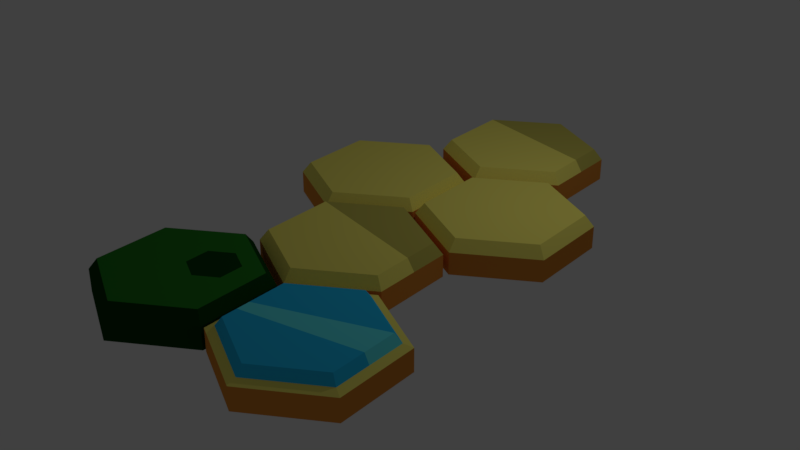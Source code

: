 # Source: sota5.blend  (saved by Blender 2.79.0; exported with 4.5.12 LTS)
import bpy
from mathutils import Matrix  # noqa: F401  (used for matrix-valued properties, if any)

bpy.ops.wm.read_factory_settings(use_empty=True)
scene = bpy.context.scene
scene.name = 'Scene'

# ---- collections
col_collection_1 = bpy.data.collections.new('Collection 1'); scene.collection.children.link(col_collection_1)

# ---- materials (node trees are filled in below, after node groups)
mat_material_005 = bpy.data.materials.new('Material.005')
mat_material_005.alpha_threshold = 0.0
mat_material_005.use_transparent_shadow = False
mat_material_005.diffuse_color = (0.02522, 0.2266, 0.02154, 1.0)
mat_material_005.roughness = 0.5
mat_material_006 = bpy.data.materials.new('Material.006')
mat_material_006.alpha_threshold = 0.0
mat_material_006.use_transparent_shadow = False
mat_material_006.diffuse_color = (0.005405, 0.06072, 0.006551, 1.0)
mat_material_006.roughness = 0.5
mat_material_001 = bpy.data.materials.new('Material.001')
mat_material_001.alpha_threshold = 0.0
mat_material_001.use_transparent_shadow = False
mat_material_001.diffuse_color = (1.0, 0.9047, 0.1812, 1.0)
mat_material_001.roughness = 0.5
mat_material_002 = bpy.data.materials.new('Material.002')
mat_material_002.alpha_threshold = 0.0
mat_material_002.use_transparent_shadow = False
mat_material_002.diffuse_color = (0.8, 0.3007, 0.04898, 1.0)
mat_material_002.roughness = 0.5
mat_blue = bpy.data.materials.new('Blue')
mat_blue.alpha_threshold = 0.0
mat_blue.use_transparent_shadow = False
mat_blue.diffuse_color = (0.1414, 0.9152, 1.0, 1.0)
mat_blue.roughness = 0.5
mat_material_004 = bpy.data.materials.new('Material.004')
mat_material_004.alpha_threshold = 0.0
mat_material_004.use_transparent_shadow = False
mat_material_004.diffuse_color = (0.0286, 0.5935, 1.0, 1.0)
mat_material_004.roughness = 0.5
mat_material_003 = bpy.data.materials.new('Material.003')
mat_material_003.alpha_threshold = 0.0
mat_material_003.use_transparent_shadow = False
mat_material_003.diffuse_color = (0.5705, 0.5168, 0.1071, 1.0)
mat_material_003.roughness = 0.5

# ---- material node trees

# ---- world
world_world = bpy.data.worlds.new('World'); scene.world = world_world
world_world.color = (0.05088, 0.05088, 0.05088)
world_world.use_sun_shadow = False
world_world.sun_shadow_jitter_overblur = 0.0
world_world.cycles.sampling_method = 'MANUAL'

# ---- lights
light_lamp = bpy.data.lights.new('Lamp', 'POINT')
light_lamp.transmission_factor = 0.0
light_lamp.cutoff_distance = 30.0
light_lamp.energy = 100.0
light_lamp.shadow_buffer_clip_start = 1.001
light_lamp.shadow_soft_size = 0.1
light_lamp.shadow_maximum_resolution = 0.006
light_lamp.use_absolute_resolution = True

# ---- meshes
me_cylinder_011 = bpy.data.meshes.new('Cylinder.011')
me_cylinder_011.from_pydata([(0.0, 1.0, -1.0), (0.0, 1.0, 1.0), (0.866, 0.5, -1.0), (0.866, 0.5, 1.0), (0.866, -0.5, -1.0), (0.866, -0.5, 1.0), (-8.742e-08, -1.0, -1.0), (-8.742e-08, -1.0, 1.0), (-0.866, -0.5, -1.0), (-0.866, -0.5, 1.0), (-0.866, 0.5, -1.0), (-0.866, 0.5, 1.0), (0.7749, 0.4474, 1.994), (-2.091e-09, 0.8948, 1.994), (0.7749, -0.4474, 1.994), (-8.031e-08, -0.8948, 1.994), (-0.7749, -0.4474, 1.994), (-0.7749, 0.4474, 1.994), (0.4929, 0.389, 1.994), (0.2356, 0.5376, 1.994), (0.4929, 0.092, 1.994), (0.2356, -0.05652, 1.994), (-0.02163, 0.092, 1.994), (-0.02163, 0.389, 1.994)], [], [(0, 1, 3, 2), (2, 3, 5, 4), (4, 5, 7, 6), (6, 7, 9, 8), (5, 3, 12, 14), (8, 9, 11, 10), (10, 11, 1, 0), (0, 2, 4, 6, 8, 10), (17, 16, 22, 23), (11, 9, 16, 17), (3, 1, 13, 12), (7, 5, 14, 15), (1, 11, 17, 13), (9, 7, 15, 16), (18, 19, 23, 22, 21, 20), (15, 14, 20, 21), (12, 13, 19, 18), (13, 17, 23, 19), (16, 15, 21, 22), (14, 12, 18, 20)])
me_cylinder_011.polygons.foreach_set('material_index', [1, 1, 1, 1, 1, 1, 1, 1, 0, 1, 1, 1, 1, 1, 1, 0, 0, 0, 0, 0])
me_cylinder_011.materials.append(mat_material_005)
me_cylinder_011.materials.append(mat_material_006)
me_cylinder_011.use_remesh_preserve_volume = False
me_cylinder_011.use_remesh_preserve_attributes = False
me_cylinder_011.use_mirror_vertex_groups = False
me_cylinder_011.update()
me_cylinder_009 = bpy.data.meshes.new('Cylinder.009')
me_cylinder_009.from_pydata([(0.0, 1.0, -1.0), (0.0, 1.0, 1.0), (0.866, 0.5, -1.0), (0.866, 0.5, 1.0), (0.866, -0.5, -1.0), (0.866, -0.5, 1.0), (-8.742e-08, -1.0, -1.0), (-8.742e-08, -1.0, 1.0), (-0.866, -0.5, -1.0), (-0.866, -0.5, 1.0), (-0.866, 0.5, -1.0), (-0.866, 0.5, 1.0), (0.7749, 0.4474, 1.285), (-2.091e-09, 0.8948, 1.285), (0.7749, -0.4474, 1.285), (-8.031e-08, -0.8948, 1.285), (-0.7749, -0.4474, 1.285), (-0.7749, 0.4474, 1.285), (0.7059, 0.4075, 2.053), (-3.675e-09, 0.8151, 2.053), (0.7059, -0.4075, 2.053), (-7.493e-08, -0.8151, 2.053), (-0.7059, -0.4075, 2.053), (-0.7059, 0.4075, 2.053), (0.7059, -0.0007773, 2.053), (-0.7059, -0.05767, 2.053), (-0.7059, -0.2175, 2.053), (0.7749, -0.01612, 1.285), (-0.7749, -0.07347, 1.285), (-0.7749, -0.2512, 1.285)], [], [(0, 1, 3, 2), (2, 3, 5, 4), (4, 5, 7, 6), (6, 7, 9, 8), (5, 3, 12, 27, 14), (8, 9, 11, 10), (10, 11, 1, 0), (0, 2, 4, 6, 8, 10), (17, 28, 25, 23), (11, 9, 16, 29, 28, 17), (3, 1, 13, 12), (7, 5, 14, 15), (1, 11, 17, 13), (9, 7, 15, 16), (18, 25, 26, 24), (15, 14, 20, 21), (12, 13, 19, 18), (13, 17, 23, 19), (16, 15, 21, 22), (14, 27, 24, 20), (24, 26, 22, 21, 20), (25, 18, 19, 23), (24, 27, 12, 18), (25, 28, 29, 26), (26, 29, 16, 22)])
me_cylinder_009.polygons.foreach_set('material_index', [1, 1, 1, 1, 0, 1, 1, 0, 3, 0, 0, 0, 0, 0, 2, 3, 3, 3, 3, 3, 3, 3, 2, 2, 3])
me_cylinder_009.materials.append(mat_material_001)
me_cylinder_009.materials.append(mat_material_002)
me_cylinder_009.materials.append(mat_blue)
me_cylinder_009.materials.append(mat_material_004)
me_cylinder_009.use_remesh_preserve_volume = False
me_cylinder_009.use_remesh_preserve_attributes = False
me_cylinder_009.use_mirror_vertex_groups = False
me_cylinder_009.update()
me_cylinder_008 = bpy.data.meshes.new('Cylinder.008')
me_cylinder_008.from_pydata([(0.0, 1.0, -1.0), (0.0, 1.0, 1.0), (0.866, 0.5, -1.0), (0.866, 0.5, 1.0), (0.866, -0.5, -1.0), (0.866, -0.5, 1.0), (-8.742e-08, -1.0, -1.0), (-8.742e-08, -1.0, 1.0), (-0.866, -0.5, -1.0), (-0.866, -0.5, 1.0), (-0.866, 0.5, -1.0), (-0.866, 0.5, 1.0), (0.7749, 0.4474, 1.994), (-2.091e-09, 0.8948, 1.994), (0.7749, -0.4474, 1.994), (-8.031e-08, -0.8948, 1.994), (-0.7749, -0.4474, 1.994), (-0.7749, 0.4474, 1.994), (0.7749, 0.02003, 1.994), (0.866, 0.01538, 1.0)], [], [(0, 1, 3, 2), (2, 3, 19, 5, 4), (4, 5, 7, 6), (6, 7, 9, 8), (5, 19, 18, 14), (8, 9, 11, 10), (10, 11, 1, 0), (0, 2, 4, 6, 8, 10), (12, 13, 17, 18), (11, 9, 16, 17), (3, 1, 13, 12), (7, 5, 14, 15), (1, 11, 17, 13), (9, 7, 15, 16), (18, 17, 16, 15, 14), (18, 19, 3, 12)])
me_cylinder_008.polygons.foreach_set('material_index', [1, 1, 1, 1, 0, 1, 1, 1, 2, 0, 2, 0, 2, 0, 0, 2])
me_cylinder_008.materials.append(mat_material_001)
me_cylinder_008.materials.append(mat_material_002)
me_cylinder_008.materials.append(mat_material_003)
me_cylinder_008.use_remesh_preserve_volume = False
me_cylinder_008.use_remesh_preserve_attributes = False
me_cylinder_008.use_mirror_vertex_groups = False
me_cylinder_008.update()
me_cylinder_005 = bpy.data.meshes.new('Cylinder.005')
me_cylinder_005.from_pydata([(0.0, 1.0, -1.0), (0.0, 1.0, 1.0), (0.866, 0.5, -1.0), (0.866, 0.5, 1.0), (0.866, -0.5, -1.0), (0.866, -0.5, 1.0), (-8.742e-08, -1.0, -1.0), (-8.742e-08, -1.0, 1.0), (-0.866, -0.5, -1.0), (-0.866, -0.5, 1.0), (-0.866, 0.5, -1.0), (-0.866, 0.5, 1.0), (0.7749, 0.4474, 1.994), (-2.091e-09, 0.8948, 1.994), (0.7749, -0.4474, 1.994), (-8.031e-08, -0.8948, 1.994), (-0.7749, -0.4474, 1.994), (-0.7749, 0.4474, 1.994)], [], [(0, 1, 3, 2), (2, 3, 5, 4), (4, 5, 7, 6), (6, 7, 9, 8), (5, 3, 12, 14), (8, 9, 11, 10), (10, 11, 1, 0), (0, 2, 4, 6, 8, 10), (12, 13, 17, 16, 15, 14), (11, 9, 16, 17), (3, 1, 13, 12), (7, 5, 14, 15), (1, 11, 17, 13), (9, 7, 15, 16)])
me_cylinder_005.polygons.foreach_set('material_index', [1, 1, 1, 1, 0, 1, 1, 0, 0, 0, 0, 0, 0, 0])
me_cylinder_005.materials.append(mat_material_001)
me_cylinder_005.materials.append(mat_material_002)
me_cylinder_005.use_remesh_preserve_volume = False
me_cylinder_005.use_remesh_preserve_attributes = False
me_cylinder_005.use_mirror_vertex_groups = False
me_cylinder_005.update()
me_cylinder_004 = bpy.data.meshes.new('Cylinder.004')
me_cylinder_004.from_pydata([(0.0, 1.0, -1.0), (0.0, 1.0, 1.0), (0.866, 0.5, -1.0), (0.866, 0.5, 1.0), (0.866, -0.5, -1.0), (0.866, -0.5, 1.0), (-8.742e-08, -1.0, -1.0), (-8.742e-08, -1.0, 1.0), (-0.866, -0.5, -1.0), (-0.866, -0.5, 1.0), (-0.866, 0.5, -1.0), (-0.866, 0.5, 1.0), (0.7749, 0.4474, 1.994), (-2.091e-09, 0.8948, 1.994), (0.7749, -0.4474, 1.994), (-8.031e-08, -0.8948, 1.994), (-0.7749, -0.4474, 1.994), (-0.7749, 0.4474, 1.994)], [], [(0, 1, 3, 2), (2, 3, 5, 4), (4, 5, 7, 6), (6, 7, 9, 8), (5, 3, 12, 14), (8, 9, 11, 10), (10, 11, 1, 0), (0, 2, 4, 6, 8, 10), (12, 13, 17, 16, 15, 14), (11, 9, 16, 17), (3, 1, 13, 12), (7, 5, 14, 15), (1, 11, 17, 13), (9, 7, 15, 16)])
me_cylinder_004.polygons.foreach_set('material_index', [1, 1, 1, 1, 0, 1, 1, 0, 0, 0, 0, 0, 0, 0])
me_cylinder_004.materials.append(mat_material_001)
me_cylinder_004.materials.append(mat_material_002)
me_cylinder_004.use_remesh_preserve_volume = False
me_cylinder_004.use_remesh_preserve_attributes = False
me_cylinder_004.use_mirror_vertex_groups = False
me_cylinder_004.update()
me_cylinder_003 = bpy.data.meshes.new('Cylinder.003')
me_cylinder_003.from_pydata([(0.0, 1.0, -1.0), (0.0, 1.0, 1.0), (0.866, 0.5, -1.0), (0.866, 0.5, 1.0), (0.866, -0.5, -1.0), (0.866, -0.5, 1.0), (-8.742e-08, -1.0, -1.0), (-8.742e-08, -1.0, 1.0), (-0.866, -0.5, -1.0), (-0.866, -0.5, 1.0), (-0.866, 0.5, -1.0), (-0.866, 0.5, 1.0), (0.7749, 0.4474, 1.994), (-2.091e-09, 0.8948, 1.994), (0.7749, -0.4474, 1.994), (-8.031e-08, -0.8948, 1.994), (-0.7749, -0.4474, 1.994), (-0.7749, 0.4474, 1.994), (0.7749, 0.02003, 1.994), (0.866, 0.01538, 1.0)], [], [(0, 1, 3, 2), (2, 3, 19, 5, 4), (4, 5, 7, 6), (6, 7, 9, 8), (5, 19, 18, 14), (8, 9, 11, 10), (10, 11, 1, 0), (0, 2, 4, 6, 8, 10), (12, 13, 17, 18), (11, 9, 16, 17), (3, 1, 13, 12), (7, 5, 14, 15), (1, 11, 17, 13), (9, 7, 15, 16), (18, 17, 16, 15, 14), (18, 19, 3, 12)])
me_cylinder_003.polygons.foreach_set('material_index', [1, 1, 1, 1, 0, 1, 1, 1, 2, 0, 2, 0, 2, 0, 0, 2])
me_cylinder_003.materials.append(mat_material_001)
me_cylinder_003.materials.append(mat_material_002)
me_cylinder_003.materials.append(mat_material_003)
me_cylinder_003.use_remesh_preserve_volume = False
me_cylinder_003.use_remesh_preserve_attributes = False
me_cylinder_003.use_mirror_vertex_groups = False
me_cylinder_003.update()

# ---- objects
ob_cylinder_005 = bpy.data.objects.new('Cylinder.005', me_cylinder_011)
ob_cylinder_004 = bpy.data.objects.new('Cylinder.004', me_cylinder_009)
ob_cylinder_003 = bpy.data.objects.new('Cylinder.003', me_cylinder_008)
ob_cylinder_001 = bpy.data.objects.new('Cylinder.001', me_cylinder_005)
ob_cylinder_000 = bpy.data.objects.new('Cylinder.000', me_cylinder_004)
ob_cylinder_002 = bpy.data.objects.new('Cylinder.002', me_cylinder_003)
ob_lamp = bpy.data.objects.new('Lamp', light_lamp)

# ---- transforms, parenting, visibility, modifiers, constraints
ob_cylinder_005.location = (0.0579, -4.737, 0.2)
ob_cylinder_005.scale = (1.5, 1.5, 0.2)
ob_cylinder_005.lineart.crease_threshold = 0.0
ob_cylinder_004.location = (2.712, -4.728, 0.2)
ob_cylinder_004.scale = (1.5, 1.5, 0.2)
ob_cylinder_004.lineart.crease_threshold = 0.0
ob_cylinder_003.location = (1.387, 2.473, 0.2)
ob_cylinder_003.scale = (1.5, 1.5, 0.2)
ob_cylinder_003.lineart.crease_threshold = 0.0
ob_cylinder_001.location = (0.0579, -0.0135, 0.2)
ob_cylinder_001.scale = (1.5, 1.5, 0.2)
ob_cylinder_001.lineart.crease_threshold = 0.0
ob_cylinder_000.location = (2.712, -0.01349, 0.2)
ob_cylinder_000.scale = (1.5, 1.5, 0.2)
ob_cylinder_000.lineart.crease_threshold = 0.0
ob_cylinder_002.location = (1.387, -2.376, 0.2)
ob_cylinder_002.scale = (1.5, 1.5, 0.2)
ob_cylinder_002.lineart.crease_threshold = 0.0
ob_lamp.location = (4.076, 1.005, 5.904)
ob_lamp.rotation_euler = (0.6503, 0.05522, 1.866)
ob_lamp.lock_rotations_4d = False
ob_lamp.empty_display_type = 'ARROWS'
ob_lamp.color = (0.0, 0.0, 0.0, 0.0)
ob_lamp.lineart.crease_threshold = 0.0

# ---- collection membership
col_collection_1.objects.link(ob_cylinder_005)
col_collection_1.objects.link(ob_cylinder_004)
col_collection_1.objects.link(ob_cylinder_003)
col_collection_1.objects.link(ob_cylinder_001)
col_collection_1.objects.link(ob_cylinder_000)
col_collection_1.objects.link(ob_cylinder_002)
col_collection_1.objects.link(ob_lamp)

# ---- scene / render settings (as saved in the file)
scene.frame_start = 1; scene.frame_end = 250; scene.frame_set(1)
scene.render.engine = 'BLENDER_EEVEE_NEXT'
scene.render.resolution_percentage = 50
scene.render.dither_intensity = 0.0
scene.cycles.use_denoising = False
scene.cycles.samples = 128
scene.cycles.sampling_pattern = 'TABULATED_SOBOL'
scene.cycles.use_adaptive_sampling = False
scene.cycles.use_light_tree = False
scene.cycles.blur_glossy = 0.0
scene.cycles.sample_clamp_indirect = 0.0
scene.view_settings.view_transform = 'Standard'
bpy.context.view_layer.update()

# ---- added for rendering (the .blend has no active camera): camera
cam_auto = bpy.data.cameras.new('AutoCamera')
cam_auto.lens = 50.0
cam_auto.sensor_width = 36.0
cam_auto.clip_end = 1000.0
ob_auto_camera = bpy.data.objects.new('AutoCamera', cam_auto)
scene.collection.objects.link(ob_auto_camera)
ob_auto_camera.location = (12.0226, -13.8973, 8.81563)
ob_auto_camera.rotation_euler = (1.09748, -7.21219e-08, 0.694738)
scene.camera = ob_auto_camera
bpy.context.view_layer.update()
